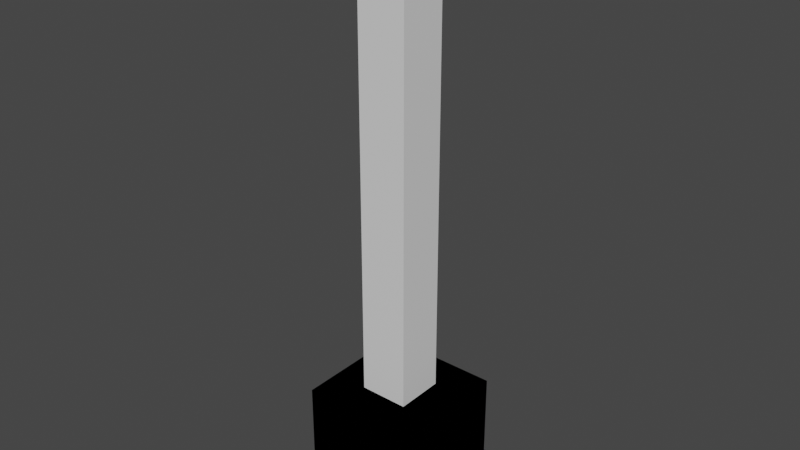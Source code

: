 # Source: gizmo_scale_axis.blend  (saved by Blender 3.2.14; exported with 4.5.12 LTS)
import bpy
from mathutils import Matrix  # noqa: F401  (used for matrix-valued properties, if any)

bpy.ops.wm.read_factory_settings(use_empty=True)
scene = bpy.context.scene
scene.name = 'Scene'

# ---- collections
col_collection = bpy.data.collections.new('Collection'); scene.collection.children.link(col_collection)

# ---- materials (node trees are filled in below, after node groups)
mat_material = bpy.data.materials.new('Material')
mat_material.alpha_threshold = 0.0
mat_material.use_transparent_shadow = False
mat_material.line_color = (0.0, 0.0, 0.0, 1.0)

# ---- material node trees
mat_material.use_nodes = True; mat_material.node_tree.nodes.clear()
_N = mat_material.node_tree.nodes; _L = mat_material.node_tree.links
n0 = _N.new('ShaderNodeOutputMaterial'); n0.name = 'Material Output'; n0.location = (300, 300)
n1 = _N.new('ShaderNodeBsdfPrincipled'); n1.name = 'Principled BSDF'; n1.location = (10, 300)
n1.distribution = 'GGX'
n1.subsurface_method = 'RANDOM_WALK_SKIN'
n1.inputs[2].default_value = 0.4
n1.inputs[3].default_value = 1.45
n1.inputs[27].default_value = (0.0, 0.0, 0.0, 1.0)
n1.inputs[28].default_value = 1.0
_L.new(n1.outputs[0], n0.inputs[0])
n0.is_active_output = True

# ---- world
world_world = bpy.data.worlds.new('World'); scene.world = world_world
world_world.use_nodes = True; world_world.node_tree.nodes.clear()
_N = world_world.node_tree.nodes; _L = world_world.node_tree.links
n0 = _N.new('ShaderNodeOutputWorld'); n0.name = 'World Output'; n0.location = (300, 300)
n1 = _N.new('ShaderNodeBackground'); n1.name = 'Background'; n1.location = (10, 300)
n1.inputs[0].default_value = (0.05088, 0.05088, 0.05088, 1.0)
_L.new(n1.outputs[0], n0.inputs[0])
n0.is_active_output = True
world_world.color = (0.05088, 0.05088, 0.05088)
world_world.use_sun_shadow = False
world_world.sun_shadow_jitter_overblur = 0.0

# ---- meshes
me_cube = bpy.data.meshes.new('Cube')
me_cube.from_pydata([(1.0, 1.0, 1.0), (1.0, 1.0, -1.0), (1.0, -1.0, 1.0), (1.0, -1.0, -1.0), (-1.0, 1.0, 1.0), (-1.0, 1.0, -1.0), (-1.0, -1.0, 1.0), (-1.0, -1.0, -1.0)], [], [(0, 4, 6, 2), (3, 2, 6, 7), (7, 6, 4, 5), (5, 1, 3, 7), (1, 0, 2, 3), (5, 4, 0, 1)])
_uv = me_cube.uv_layers.new(name='UVMap')
_uv.uv.foreach_set('vector', [0.625, 0.5, 0.875, 0.5, 0.875, 0.75, 0.625, 0.75, 0.375, 0.75, 0.625, 0.75, 0.625, 1.0, 0.375, 1.0, 0.375, 0.0, 0.625, 0.0, 0.625, 0.25, 0.375, 0.25, 0.125, 0.5, 0.375, 0.5, 0.375, 0.75, 0.125, 0.75, 0.375, 0.5, 0.625, 0.5, 0.625, 0.75, 0.375, 0.75, 0.375, 0.25, 0.625, 0.25, 0.625, 0.5, 0.375, 0.5])
me_cube.materials.append(mat_material)
me_cube.use_mirror_vertex_groups = False
me_cube.update()
me_cube_001 = bpy.data.meshes.new('Cube.001')
me_cube_001.from_pydata([(-1.0, -1.0, -1.0), (-1.0, -1.0, 1.0), (-1.0, 1.0, -1.0), (-1.0, 1.0, 1.0), (1.0, -1.0, -1.0), (1.0, -1.0, 1.0), (1.0, 1.0, -1.0), (1.0, 1.0, 1.0)], [], [(0, 1, 3, 2), (2, 3, 7, 6), (6, 7, 5, 4), (4, 5, 1, 0), (2, 6, 4, 0), (7, 3, 1, 5)])
_uv = me_cube_001.uv_layers.new(name='UVMap')
_uv.uv.foreach_set('vector', [0.375, 0.0, 0.625, 0.0, 0.625, 0.25, 0.375, 0.25, 0.375, 0.25, 0.625, 0.25, 0.625, 0.5, 0.375, 0.5, 0.375, 0.5, 0.625, 0.5, 0.625, 0.75, 0.375, 0.75, 0.375, 0.75, 0.625, 0.75, 0.625, 1.0, 0.375, 1.0, 0.125, 0.5, 0.375, 0.5, 0.375, 0.75, 0.125, 0.75, 0.625, 0.5, 0.875, 0.5, 0.875, 0.75, 0.625, 0.75])
me_cube_001.update()

# ---- objects
ob_cube = bpy.data.objects.new('Cube', me_cube)
ob_cube_001 = bpy.data.objects.new('Cube.001', me_cube_001)

# ---- transforms, parenting, visibility, modifiers, constraints
ob_cube.location = (0.0, 0.0, -1.821)
ob_cube.scale = (0.1367, 0.1367, 1.34)
ob_cube.lock_rotations_4d = False
ob_cube.empty_display_type = 'ARROWS'
ob_cube.lineart.crease_threshold = 0.0
_m = ob_cube.modifiers.new('Boolean', 'BOOLEAN')
_m.object = ob_cube_001
_m.operation = 'UNION'
ob_cube_001.location = (0.0, 0.0, -3.434)
ob_cube_001.scale = (0.3354, 0.3354, 0.3354)

# ---- collection membership
col_collection.objects.link(ob_cube)
col_collection.objects.link(ob_cube_001)

# ---- scene / render settings (as saved in the file)
scene.frame_start = 1; scene.frame_end = 250; scene.frame_set(1)
scene.render.engine = 'BLENDER_EEVEE_NEXT'
scene.cycles.sampling_pattern = 'TABULATED_SOBOL'
scene.cycles.use_light_tree = False
scene.view_settings.view_transform = 'Filmic'
bpy.context.view_layer.update()

# ---- added for rendering (the .blend has no active camera and no usable light): camera, sun
cam_auto = bpy.data.cameras.new('AutoCamera')
cam_auto.lens = 50.0
cam_auto.sensor_width = 36.0
cam_auto.clip_end = 1000.0
ob_auto_camera = bpy.data.objects.new('AutoCamera', cam_auto)
scene.collection.objects.link(ob_auto_camera)
ob_auto_camera.location = (3.16623, -3.79947, 0.407583)
ob_auto_camera.rotation_euler = (1.09748, -7.21219e-08, 0.694738)
scene.camera = ob_auto_camera
light_auto_sun = bpy.data.lights.new('AutoSun', 'SUN')
light_auto_sun.energy = 3.0
light_auto_sun.angle = 0.0523599
ob_auto_sun = bpy.data.objects.new('AutoSun', light_auto_sun)
scene.collection.objects.link(ob_auto_sun)
ob_auto_sun.rotation_euler = (0.872665, 0.174533, 0.523599)
bpy.context.view_layer.update()
